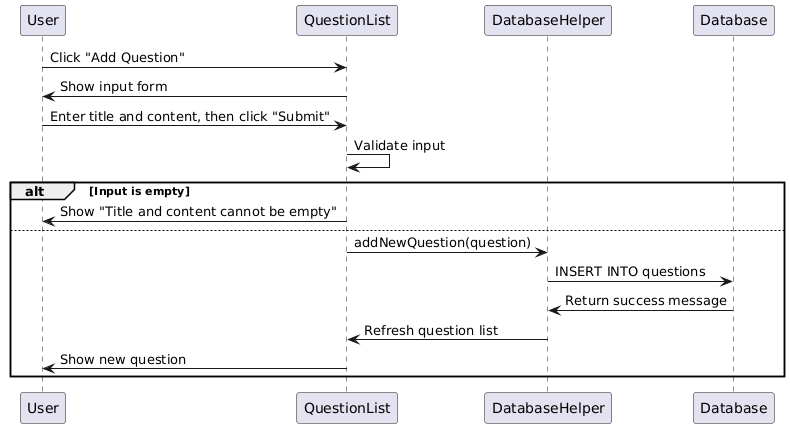

The diagram above was rendered by PlantUML. Its source (embedded in the PNG):
@startuml
participant User
participant QuestionList
participant DatabaseHelper
participant Database

User -> QuestionList: Click "Add Question"
QuestionList -> User: Show input form
User -> QuestionList: Enter title and content, then click "Submit"
QuestionList -> QuestionList: Validate input
alt Input is empty
    QuestionList -> User: Show "Title and content cannot be empty"
else
    QuestionList -> DatabaseHelper: addNewQuestion(question)
    DatabaseHelper -> Database: INSERT INTO questions
    Database -> DatabaseHelper: Return success message
    DatabaseHelper -> QuestionList: Refresh question list
    QuestionList -> User: Show new question
end
@enduml